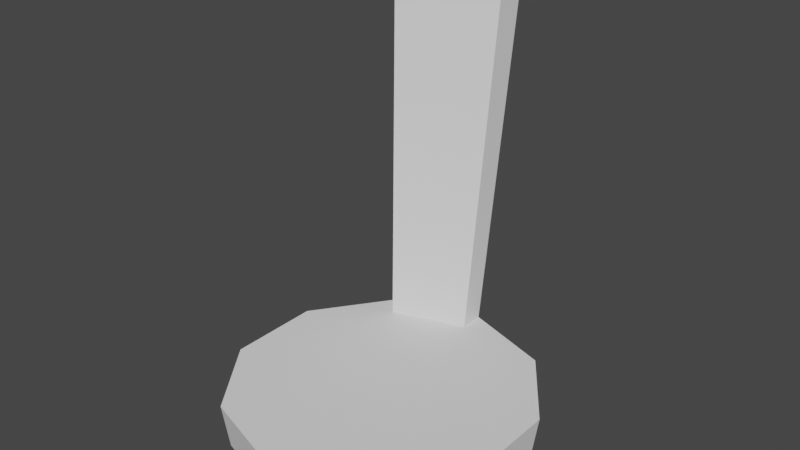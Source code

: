 # Source: TrashCanColliders.blend  (saved by Blender 3.3.6; exported with 4.5.12 LTS)
import bpy
from mathutils import Matrix  # noqa: F401  (used for matrix-valued properties, if any)

bpy.ops.wm.read_factory_settings(use_empty=True)
scene = bpy.context.scene
scene.name = 'Scene'

# ---- collections
col_collection = bpy.data.collections.new('Collection'); scene.collection.children.link(col_collection)
col_assets = bpy.data.collections.new('Assets'); scene.collection.children.link(col_assets)
col_export = bpy.data.collections.new('Export'); scene.collection.children.link(col_export)

# ---- world
world_world = bpy.data.worlds.new('World'); scene.world = world_world
world_world.use_nodes = True; world_world.node_tree.nodes.clear()
_N = world_world.node_tree.nodes; _L = world_world.node_tree.links
n0 = _N.new('ShaderNodeOutputWorld'); n0.name = 'World Output'; n0.location = (300, 300)
n1 = _N.new('ShaderNodeBackground'); n1.name = 'Background'; n1.location = (10, 300)
n1.inputs[0].default_value = (0.05088, 0.05088, 0.05088, 1.0)
_L.new(n1.outputs[0], n0.inputs[0])
n0.is_active_output = True
world_world.color = (0.05088, 0.05088, 0.05088)
world_world.use_sun_shadow = False
world_world.sun_shadow_jitter_overblur = 0.0

# ---- meshes
me_trashcansidecollider = bpy.data.meshes.new('TrashcanSideCollider')
me_trashcansidecollider.from_pydata([(0.0, 0.2444, 0.4889), (-0.1437, 0.1978, 0.4889), (0.0, 0.2076, 0.4889), (-0.122, 0.168, 0.4889), (0.0, 0.154, 0.05473), (-0.09052, 0.1246, 0.05473), (-0.108, 0.1486, 0.05473), (0.0, 0.1837, 0.05473)], [], [(0, 1, 3, 2), (1, 0, 7, 6), (2, 3, 5, 4), (5, 3, 1, 6), (2, 4, 7, 0)])
_uv = me_trashcansidecollider.uv_layers.new(name='UVMap')
_uv.uv.foreach_set('vector', [0.5715, 0.2908, 0.4824, 0.3197, 0.4824, 0.2969, 0.558, 0.2723, 0.484, 0.6568, 0.3945, 0.6568, 0.4156, 0.3875, 0.4828, 0.3875, 0.6538, 0.6222, 0.6061, 0.6227, 0.6375, 0.3537, 0.6729, 0.3534, 0.6375, 0.3537, 0.6061, 0.6227, 0.484, 0.6568, 0.4828, 0.3875, 0.558, 0.2723, 0.6729, 0.3534, 0.4156, 0.3875, 0.5715, 0.2908])
me_trashcansidecollider.update()
me_trashcanbottomcollider = bpy.data.meshes.new('TrashcanBottomCollider')
me_trashcanbottomcollider.from_pydata([(0.0, 0.1761, 0.0), (0.1035, 0.1424, 0.0), (0.1674, 0.05441, 0.0), (0.1674, -0.05441, 0.0), (0.1035, -0.1424, 0.0), (0.0, -0.1761, 0.0), (-0.1035, -0.1424, 0.0), (-0.1674, -0.05441, 0.0), (-0.1674, 0.05441, 0.0), (-0.1035, 0.1424, 0.0), (0.108, 0.1486, 0.05473), (0.1747, 0.05677, 0.05473), (0.1747, -0.05677, 0.05473), (0.108, -0.1486, 0.05473), (0.0, -0.1837, 0.05473), (-0.108, -0.1486, 0.05473), (-0.1747, -0.05677, 0.05473), (-0.1747, 0.05677, 0.05473), (-0.108, 0.1486, 0.05473), (0.0, 0.1837, 0.05473)], [], [(0, 1, 2, 3, 4, 5, 6, 7, 8, 9), (0, 19, 10, 1), (14, 13, 15), (1, 10, 11, 2), (19, 18, 10), (2, 11, 12, 3), (3, 12, 13, 4), (4, 13, 14, 5), (5, 14, 15, 6), (6, 15, 16, 7), (7, 16, 17, 8), (8, 17, 18, 9), (9, 18, 19, 0), (18, 17, 11, 10), (16, 15, 13, 12), (16, 12, 11, 17)])
_uv = me_trashcanbottomcollider.uv_layers.new(name='UVMap')
_uv.uv.foreach_set('vector', [0.4421, 0.9085, 0.378, 0.8877, 0.3384, 0.8331, 0.3384, 0.7657, 0.378, 0.7111, 0.4421, 0.6903, 0.5062, 0.7111, 0.5459, 0.7657, 0.5459, 0.8331, 0.5062, 0.8877, 0.4182, 0.3535, 0.4156, 0.3875, 0.3734, 0.3872, 0.3778, 0.3532, 0.09461, 0.2862, 0.216, 0.6237, 0.1618, 0.2861, 0.04287, 0.6576, 0.03995, 0.6237, 0.1065, 0.6234, 0.1067, 0.6573, 0.4156, 0.3875, 0.4828, 0.3875, 0.03995, 0.6237, 0.1067, 0.6573, 0.1065, 0.6234, 0.1738, 0.6234, 0.1711, 0.6573, 0.1711, 0.6573, 0.1738, 0.6234, 0.216, 0.6237, 0.2116, 0.6576, 0.05689, 0.3206, 0.0524, 0.2866, 0.09461, 0.2862, 0.09734, 0.3202, 0.09734, 0.3202, 0.09461, 0.2862, 0.1618, 0.2861, 0.1618, 0.32, 0.1618, 0.32, 0.1618, 0.2861, 0.2284, 0.2862, 0.2256, 0.3202, 0.2256, 0.3202, 0.2284, 0.2862, 0.2689, 0.2866, 0.2644, 0.3206, 0.5465, 0.3532, 0.5494, 0.3872, 0.4828, 0.3875, 0.4827, 0.3535, 0.4827, 0.3535, 0.4828, 0.3875, 0.4156, 0.3875, 0.4182, 0.3535, 0.4828, 0.3875, 0.5494, 0.3872, 0.1065, 0.6234, 0.03995, 0.6237, 0.2284, 0.2862, 0.1618, 0.2861, 0.216, 0.6237, 0.1738, 0.6234, 0.2284, 0.2862, 0.1738, 0.6234, 0.1065, 0.6234, 0.2689, 0.2866])
me_trashcanbottomcollider.update()

# ---- objects
ob_trashcansidecollider = bpy.data.objects.new('TrashcanSideCollider', me_trashcansidecollider)
ob_trashcanbottomcollider = bpy.data.objects.new('TrashcanBottomCollider', me_trashcanbottomcollider)

# ---- transforms, parenting, visibility, modifiers, constraints
ob_trashcansidecollider.location = (0.0, 0.0, 0.0)
ob_trashcanbottomcollider.location = (0.0, 0.0, 0.0)

# ---- collection membership
col_collection.objects.link(ob_trashcansidecollider)
col_collection.objects.link(ob_trashcanbottomcollider)

# ---- scene / render settings (as saved in the file)
scene.frame_start = 1; scene.frame_end = 250; scene.frame_set(0)
scene.render.engine = 'BLENDER_EEVEE_NEXT'
scene.cycles.sampling_pattern = 'TABULATED_SOBOL'
scene.cycles.use_light_tree = False
scene.view_settings.view_transform = 'Filmic'
bpy.context.view_layer.update()

# ---- added for rendering (the .blend has no active camera and no usable light): camera, sun
cam_auto = bpy.data.cameras.new('AutoCamera')
cam_auto.lens = 50.0
cam_auto.sensor_width = 36.0
cam_auto.clip_end = 1000.0
ob_auto_camera = bpy.data.objects.new('AutoCamera', cam_auto)
scene.collection.objects.link(ob_auto_camera)
ob_auto_camera.location = (0.682686, -0.78886, 0.790591)
ob_auto_camera.rotation_euler = (1.09748, -7.21219e-08, 0.694738)
scene.camera = ob_auto_camera
light_auto_sun = bpy.data.lights.new('AutoSun', 'SUN')
light_auto_sun.energy = 3.0
light_auto_sun.angle = 0.0523599
ob_auto_sun = bpy.data.objects.new('AutoSun', light_auto_sun)
scene.collection.objects.link(ob_auto_sun)
ob_auto_sun.rotation_euler = (0.872665, 0.174533, 0.523599)
bpy.context.view_layer.update()

